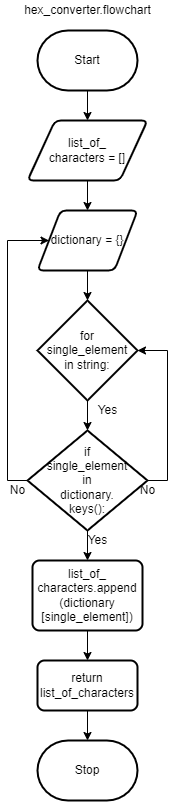

The diagram above was exported from draw.io. Its source (the exported page's mxGraphModel, read from the mxfile embedded in the PNG):
<mxGraphModel dx="802" dy="198" grid="1" gridSize="10" guides="1" tooltips="1" connect="1" arrows="1" fold="1" page="1" pageScale="1" pageWidth="827" pageHeight="1169" math="0" shadow="0">
  <root>
    <mxCell id="0" />
    <mxCell id="1" parent="0" />
    <mxCell id="9" style="edgeStyle=none;html=1;exitX=0.5;exitY=1;exitDx=0;exitDy=0;exitPerimeter=0;entryX=0.5;entryY=0;entryDx=0;entryDy=0;" parent="1" source="2" target="3" edge="1">
      <mxGeometry relative="1" as="geometry" />
    </mxCell>
    <mxCell id="2" value="Start" style="strokeWidth=2;html=1;shape=mxgraph.flowchart.terminator;whiteSpace=wrap;" parent="1" vertex="1">
      <mxGeometry x="40" y="40" width="100" height="60" as="geometry" />
    </mxCell>
    <mxCell id="10" style="edgeStyle=none;html=1;exitX=0.5;exitY=1;exitDx=0;exitDy=0;entryX=0.5;entryY=0;entryDx=0;entryDy=0;" parent="1" source="3" target="5" edge="1">
      <mxGeometry relative="1" as="geometry" />
    </mxCell>
    <mxCell id="3" value="&lt;div&gt;&amp;nbsp;&lt;/div&gt;&lt;div&gt;list_of_&lt;/div&gt;&lt;div&gt;characters = []&lt;/div&gt;&lt;div&gt;&lt;br&gt;&lt;/div&gt;" style="shape=parallelogram;html=1;strokeWidth=2;perimeter=parallelogramPerimeter;whiteSpace=wrap;rounded=1;arcSize=12;size=0.23;" parent="1" vertex="1">
      <mxGeometry x="30" y="130" width="120" height="60" as="geometry" />
    </mxCell>
    <mxCell id="11" style="edgeStyle=none;html=1;exitX=0.5;exitY=1;exitDx=0;exitDy=0;entryX=0.5;entryY=0;entryDx=0;entryDy=0;entryPerimeter=0;" parent="1" source="5" target="6" edge="1">
      <mxGeometry relative="1" as="geometry" />
    </mxCell>
    <mxCell id="5" value="dictionary = {}" style="shape=parallelogram;html=1;strokeWidth=2;perimeter=parallelogramPerimeter;whiteSpace=wrap;rounded=1;arcSize=12;size=0.23;" parent="1" vertex="1">
      <mxGeometry x="40" y="220" width="100" height="60" as="geometry" />
    </mxCell>
    <mxCell id="12" style="edgeStyle=none;html=1;exitX=0.5;exitY=1;exitDx=0;exitDy=0;exitPerimeter=0;entryX=0.5;entryY=0;entryDx=0;entryDy=0;entryPerimeter=0;" parent="1" source="6" target="7" edge="1">
      <mxGeometry relative="1" as="geometry" />
    </mxCell>
    <mxCell id="6" value="for single_element &lt;br&gt;in string:" style="strokeWidth=2;html=1;shape=mxgraph.flowchart.decision;whiteSpace=wrap;" parent="1" vertex="1">
      <mxGeometry x="40" y="310" width="100" height="100" as="geometry" />
    </mxCell>
    <mxCell id="13" style="edgeStyle=none;html=1;exitX=0.5;exitY=1;exitDx=0;exitDy=0;exitPerimeter=0;entryX=0.5;entryY=0;entryDx=0;entryDy=0;" parent="1" source="7" target="8" edge="1">
      <mxGeometry relative="1" as="geometry" />
    </mxCell>
    <mxCell id="18" style="edgeStyle=none;html=1;entryX=1;entryY=0.5;entryDx=0;entryDy=0;entryPerimeter=0;rounded=0;" parent="1" source="7" target="6" edge="1">
      <mxGeometry relative="1" as="geometry">
        <Array as="points">
          <mxPoint x="170" y="490" />
          <mxPoint x="170" y="360" />
        </Array>
      </mxGeometry>
    </mxCell>
    <mxCell id="19" style="edgeStyle=none;rounded=0;html=1;exitX=0;exitY=0.5;exitDx=0;exitDy=0;exitPerimeter=0;entryX=0;entryY=0.5;entryDx=0;entryDy=0;" parent="1" source="7" target="5" edge="1">
      <mxGeometry relative="1" as="geometry">
        <Array as="points">
          <mxPoint x="10" y="490" />
          <mxPoint x="10" y="250" />
        </Array>
      </mxGeometry>
    </mxCell>
    <mxCell id="7" value="if &lt;br&gt;single_element &lt;br&gt;in &lt;br&gt;dictionary.&lt;br&gt;keys():" style="strokeWidth=2;html=1;shape=mxgraph.flowchart.decision;whiteSpace=wrap;" parent="1" vertex="1">
      <mxGeometry x="30" y="440" width="120" height="100" as="geometry" />
    </mxCell>
    <mxCell id="15" style="edgeStyle=none;html=1;exitX=0.5;exitY=1;exitDx=0;exitDy=0;entryX=0.5;entryY=0;entryDx=0;entryDy=0;" parent="1" source="8" target="14" edge="1">
      <mxGeometry relative="1" as="geometry" />
    </mxCell>
    <mxCell id="8" value="list_of_&lt;br&gt;characters.append&lt;br&gt;(dictionary&lt;br&gt;[single_element])" style="rounded=1;whiteSpace=wrap;html=1;absoluteArcSize=1;arcSize=14;strokeWidth=2;" parent="1" vertex="1">
      <mxGeometry x="35" y="570" width="110" height="70" as="geometry" />
    </mxCell>
    <mxCell id="17" style="edgeStyle=none;html=1;exitX=0.5;exitY=1;exitDx=0;exitDy=0;entryX=0.5;entryY=0;entryDx=0;entryDy=0;entryPerimeter=0;" parent="1" source="14" target="16" edge="1">
      <mxGeometry relative="1" as="geometry" />
    </mxCell>
    <mxCell id="14" value="return list_of_characters" style="rounded=1;whiteSpace=wrap;html=1;absoluteArcSize=1;arcSize=14;strokeWidth=2;" parent="1" vertex="1">
      <mxGeometry x="40" y="670" width="100" height="50" as="geometry" />
    </mxCell>
    <mxCell id="16" value="Stop" style="strokeWidth=2;html=1;shape=mxgraph.flowchart.terminator;whiteSpace=wrap;" parent="1" vertex="1">
      <mxGeometry x="40" y="750" width="100" height="60" as="geometry" />
    </mxCell>
    <mxCell id="20" value="No" style="text;html=1;align=center;verticalAlign=middle;resizable=0;points=[];autosize=1;strokeColor=none;fillColor=none;" parent="1" vertex="1">
      <mxGeometry x="135" y="490" width="30" height="20" as="geometry" />
    </mxCell>
    <mxCell id="21" value="Yes" style="text;html=1;align=center;verticalAlign=middle;resizable=0;points=[];autosize=1;strokeColor=none;fillColor=none;" parent="1" vertex="1">
      <mxGeometry x="80" y="540" width="40" height="20" as="geometry" />
    </mxCell>
    <mxCell id="22" value="No" style="text;html=1;align=center;verticalAlign=middle;resizable=0;points=[];autosize=1;strokeColor=none;fillColor=none;" parent="1" vertex="1">
      <mxGeometry x="5" y="490" width="30" height="20" as="geometry" />
    </mxCell>
    <mxCell id="23" value="Yes" style="text;html=1;align=center;verticalAlign=middle;resizable=0;points=[];autosize=1;strokeColor=none;fillColor=none;" parent="1" vertex="1">
      <mxGeometry x="90" y="410" width="40" height="20" as="geometry" />
    </mxCell>
    <mxCell id="24" value="hex_converter.flowchart" style="text;html=1;align=center;verticalAlign=middle;resizable=0;points=[];autosize=1;strokeColor=none;fillColor=none;" vertex="1" parent="1">
      <mxGeometry x="20" y="10" width="140" height="20" as="geometry" />
    </mxCell>
  </root>
</mxGraphModel>